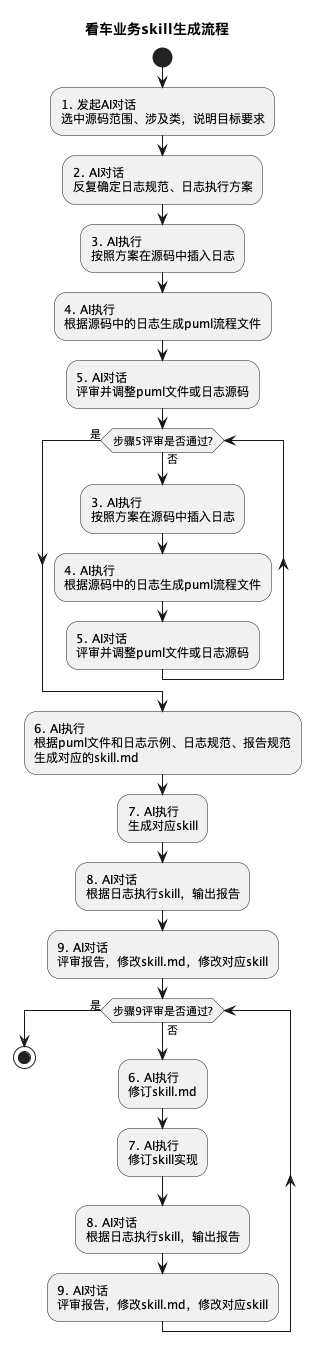

The diagram above was rendered by PlantUML. Its source (embedded in the PNG):
@startuml
title  看车业务skill生成流程

start

:1. 发起AI对话\n选中源码范围、涉及类，说明目标要求;
:2. AI对话\n反复确定日志规范、日志执行方案;

:3. AI执行\n按照方案在源码中插入日志;
:4. AI执行\n根据源码中的日志生成puml流程文件;
:5. AI对话\n评审并调整puml文件或日志源码;

while (步骤5评审是否通过?) is (否)
  :3. AI执行\n按照方案在源码中插入日志;
  :4. AI执行\n根据源码中的日志生成puml流程文件;
  :5. AI对话\n评审并调整puml文件或日志源码;
endwhile (是)

:6. AI执行\n根据puml文件和日志示例、日志规范、报告规范\n生成对应的skill.md;
:7. AI执行\n生成对应skill;
:8. AI对话\n根据日志执行skill，输出报告;
:9. AI对话\n评审报告，修改skill.md，修改对应skill;

while (步骤9评审是否通过?) is (否)
  :6. AI执行\n修订skill.md;
  :7. AI执行\n修订skill实现;
  :8. AI对话\n根据日志执行skill，输出报告;
  :9. AI对话\n评审报告，修改skill.md，修改对应skill;
endwhile (是)

stop
@enduml